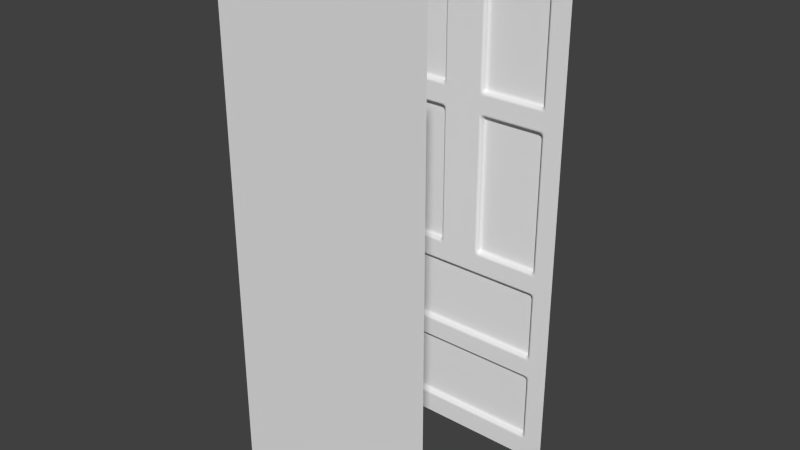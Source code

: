 # Source: Door.blend  (saved by Blender 2.76.0; exported with 4.5.12 LTS)
import bpy
from mathutils import Matrix  # noqa: F401  (used for matrix-valued properties, if any)

bpy.ops.wm.read_factory_settings(use_empty=True)
scene = bpy.context.scene
scene.name = 'Scene'

# ---- collections
col_collection_1 = bpy.data.collections.new('Collection 1'); scene.collection.children.link(col_collection_1)
col_collection_1.hide_render = True
col_collection_1.hide_viewport = True
col_collection_2 = bpy.data.collections.new('Collection 2'); scene.collection.children.link(col_collection_2)

# ---- world
world_world = bpy.data.worlds.new('World'); scene.world = world_world
world_world.color = (0.05088, 0.05088, 0.05088)
world_world.use_sun_shadow = False
world_world.sun_shadow_jitter_overblur = 0.0
world_world.cycles.sampling_method = 'MANUAL'
world_world.cycles.sample_map_resolution = 256

# ---- meshes
me_cube_001 = bpy.data.meshes.new('Cube.001')
me_cube_001.from_pydata([(-0.4064, -0.01905, -3.26e-08), (-0.4064, -0.01905, 2.032), (-0.4064, 0.01905, -3.26e-08), (-0.4064, 0.01905, 2.032), (0.4064, -0.01905, -3.26e-08), (0.4064, -0.01905, 2.032), (0.4064, 0.01905, -3.26e-08), (0.4064, 0.01905, 2.032)], [], [(1, 3, 2, 0), (3, 7, 6, 2), (7, 5, 4, 6), (5, 1, 0, 4), (0, 2, 6, 4), (5, 7, 3, 1)])
_uv = me_cube_001.uv_layers.new(name='UVMap')
_uv.uv.foreach_set('vector', [0.0, 1.0, 0.0, 1.0, 0.0, 0.0, 0.0, 0.0, 0.0, 1.0, 1.0, 1.0, 1.0, 0.0, 0.0, 0.0, 1.0, 1.0, 1.0, 1.0, 1.0, 0.0, 1.0, 0.0, 1.0, 1.0, 0.0, 1.0, 0.0, 0.0, 1.0, 0.0, 0.0, 0.0, 0.0, 0.0, 1.0, 0.0, 1.0, 0.0, 1.0, 1.0, 1.0, 1.0, 0.0, 1.0, 0.0, 1.0])
me_cube_001.use_remesh_preserve_volume = False
me_cube_001.use_remesh_preserve_attributes = False
me_cube_001.use_mirror_vertex_groups = False
me_cube_001.update()
me_cube_002 = bpy.data.meshes.new('Cube.002')
me_cube_002.from_pydata([(-0.4064, -0.01905, -3.26e-08), (-0.4064, -0.01905, 2.032), (0.4064, -0.01905, -3.26e-08), (0.4064, -0.01905, 2.032)], [], [(3, 1, 0, 2)])
_uv = me_cube_002.uv_layers.new(name='UVMap')
_uv.uv.foreach_set('vector', [1.0, 1.0, 0.0, 1.0, 0.0, 0.0, 1.0, 0.0])
me_cube_002.use_remesh_preserve_volume = False
me_cube_002.use_remesh_preserve_attributes = False
me_cube_002.use_mirror_vertex_groups = False
me_cube_002.update()
me_cube_000 = bpy.data.meshes.new('Cube.000')
me_cube_000.from_pydata([(-0.4064, -0.01905, -3.26e-08), (-0.4064, -0.01905, 2.032), (0.0, -0.01905, -3.26e-08), (0.0, -0.01905, 2.032), (-0.4064, -0.01905, 0.08835), (-0.4064, -0.01905, 0.1767), (-0.4064, -0.01905, 0.265), (-0.4064, -0.01905, 0.3534), (-0.4064, -0.01905, 0.4417), (-0.4064, -0.01905, 0.5301), (-0.4064, -0.01905, 0.6184), (-0.4064, -0.01905, 0.7068), (-0.4064, -0.01905, 0.7951), (-0.4064, -0.01905, 0.8835), (-0.4064, -0.01905, 0.9718), (-0.4064, -0.01905, 1.06), (-0.4064, -0.01905, 1.149), (-0.4064, -0.01905, 1.237), (-0.4064, -0.01905, 1.325), (-0.4064, -0.01905, 1.414), (-0.4064, -0.01905, 1.502), (-0.4064, -0.01905, 1.59), (-0.4064, -0.01905, 1.679), (-0.4064, -0.01905, 1.767), (-0.4064, -0.01905, 1.855), (-0.4064, -0.01905, 1.944), (0.0, -0.01905, 1.944), (0.0, -0.01905, 1.855), (0.0, -0.01905, 1.767), (0.0, -0.01905, 1.679), (0.0, -0.01905, 1.59), (0.0, -0.01905, 1.502), (0.0, -0.01905, 1.414), (0.0, -0.01905, 1.325), (0.0, -0.01905, 1.237), (0.0, -0.01905, 1.149), (0.0, -0.01905, 1.06), (0.0, -0.01905, 0.9718), (0.0, -0.01905, 0.8835), (0.0, -0.01905, 0.7951), (0.0, -0.01905, 0.7068), (0.0, -0.01905, 0.4417), (0.0, -0.01905, 0.3534), (0.0, -0.01905, 0.08835), (-0.08128, -0.01905, 2.032), (-0.1626, -0.01905, 2.032), (-0.2438, -0.01905, 2.032), (-0.3251, -0.01905, 2.032), (-0.3251, -0.01905, -3.26e-08), (-0.2438, -0.01905, -3.26e-08), (-0.1626, -0.01905, -3.26e-08), (-0.08128, -0.01905, -3.26e-08), (-0.3251, -0.01905, 1.944), (-0.2438, -0.01905, 1.944), (-0.1626, -0.01905, 1.944), (-0.08128, -0.01905, 1.944), (-0.3251, -0.01905, 1.855), (-0.08128, -0.01905, 1.855), (-0.3251, -0.01905, 1.767), (-0.08128, -0.01905, 1.767), (-0.3251, -0.01905, 1.679), (-0.08128, -0.01905, 1.679), (-0.3251, -0.01905, 1.59), (-0.08128, -0.01905, 1.59), (-0.3251, -0.01905, 1.502), (-0.08128, -0.01905, 1.502), (-0.3251, -0.01905, 1.414), (-0.2438, -0.01905, 1.414), (-0.1626, -0.01905, 1.414), (-0.08128, -0.01905, 1.414), (-0.3251, -0.01905, 1.325), (-0.2438, -0.01905, 1.325), (-0.1626, -0.01905, 1.325), (-0.08128, -0.01905, 1.325), (-0.3251, -0.01905, 1.237), (-0.08128, -0.01905, 1.237), (-0.3251, -0.01905, 1.149), (-0.08128, -0.01905, 1.149), (-0.3251, -0.01905, 1.06), (-0.08128, -0.01905, 1.06), (-0.3251, -0.01905, 0.9718), (-0.08128, -0.01905, 0.9718), (-0.3251, -0.01905, 0.8835), (-0.08128, -0.01905, 0.8835), (-0.3251, -0.01905, 0.7951), (-0.2438, -0.01905, 0.7951), (-0.1626, -0.01905, 0.7951), (-0.08128, -0.01905, 0.7951), (-0.3251, -0.01905, 0.7068), (-0.2438, -0.01905, 0.7068), (-0.1626, -0.01905, 0.7068), (-0.08128, -0.01905, 0.7068), (-0.3251, -0.01905, 0.6184), (-0.3251, -0.01905, 0.5301), (-0.3251, -0.01905, 0.4417), (-0.2438, -0.01905, 0.4417), (-0.1626, -0.01905, 0.4417), (-0.08128, -0.01905, 0.4417), (-0.3251, -0.01905, 0.3534), (-0.2438, -0.01905, 0.3534), (-0.1626, -0.01905, 0.3534), (-0.08128, -0.01905, 0.3534), (-0.3251, -0.01905, 0.265), (-0.3251, -0.01905, 0.1767), (-0.3251, -0.01905, 0.08835), (-0.2438, -0.01905, 0.08835), (-0.1626, -0.01905, 0.08835), (-0.08128, -0.01905, 0.08835), (0.0, 0.002539, 0.7068), (0.0, 0.002539, 0.6184), (0.0, 0.002539, 0.5301), (0.0, 0.002539, 0.4417), (0.0, 0.002539, 0.3534), (0.0, 0.002539, 0.265), (0.0, 0.002539, 0.1767), (0.0, 0.002539, 0.08835), (-0.08128, 0.002539, 0.7068), (-0.08128, 0.002539, 0.6184), (-0.08128, 0.002539, 0.5301), (-0.08128, 0.002539, 0.4417), (-0.08128, 0.002539, 0.3534), (-0.08128, 0.002539, 0.265), (-0.08128, 0.002539, 0.1767), (-0.08128, 0.002539, 0.08835), (-0.3251, 0.002539, 1.944), (-0.2438, 0.002539, 1.944), (-0.1626, 0.002539, 1.944), (-0.08128, 0.002539, 1.944), (-0.3251, 0.002539, 1.855), (-0.2438, 0.002539, 1.855), (-0.1626, 0.002539, 1.855), (-0.08128, 0.002539, 1.855), (-0.3251, 0.002539, 1.767), (-0.2438, 0.002539, 1.767), (-0.1626, 0.002539, 1.767), (-0.08128, 0.002539, 1.767), (-0.3251, 0.002539, 1.679), (-0.2438, 0.002539, 1.679), (-0.1626, 0.002539, 1.679), (-0.08128, 0.002539, 1.679), (-0.3251, 0.002539, 1.59), (-0.2438, 0.002539, 1.59), (-0.1626, 0.002539, 1.59), (-0.08128, 0.002539, 1.59), (-0.3251, 0.002539, 1.502), (-0.2438, 0.002539, 1.502), (-0.1626, 0.002539, 1.502), (-0.08128, 0.002539, 1.502), (-0.3251, 0.002539, 1.414), (-0.2438, 0.002539, 1.414), (-0.1626, 0.002539, 1.414), (-0.08128, 0.002539, 1.414), (-0.3251, 0.002539, 1.325), (-0.2438, 0.002539, 1.325), (-0.1626, 0.002539, 1.325), (-0.08128, 0.002539, 1.325), (-0.3251, 0.002539, 1.237), (-0.2438, 0.002539, 1.237), (-0.1626, 0.002539, 1.237), (-0.08128, 0.002539, 1.237), (-0.3251, 0.002539, 1.149), (-0.2438, 0.002539, 1.149), (-0.1626, 0.002539, 1.149), (-0.08128, 0.002539, 1.149), (-0.3251, 0.002539, 1.06), (-0.2438, 0.002539, 1.06), (-0.1626, 0.002539, 1.06), (-0.08128, 0.002539, 1.06), (-0.3251, 0.002539, 0.9718), (-0.2438, 0.002539, 0.9718), (-0.1626, 0.002539, 0.9718), (-0.08128, 0.002539, 0.9718), (-0.3251, 0.002539, 0.8835), (-0.2438, 0.002539, 0.8835), (-0.1626, 0.002539, 0.8835), (-0.08128, 0.002539, 0.8835), (-0.3251, 0.002539, 0.7951), (-0.2438, 0.002539, 0.7951), (-0.1626, 0.002539, 0.7951), (-0.08128, 0.002539, 0.7951), (-0.3251, 0.002539, 0.7068), (-0.2438, 0.002539, 0.7068), (-0.1626, 0.002539, 0.7068), (-0.3251, 0.002539, 0.6184), (-0.2438, 0.002539, 0.6184), (-0.1626, 0.002539, 0.6184), (-0.3251, 0.002539, 0.5301), (-0.2438, 0.002539, 0.5301), (-0.1626, 0.002539, 0.5301), (-0.3251, 0.002539, 0.4417), (-0.2438, 0.002539, 0.4417), (-0.1626, 0.002539, 0.4417), (-0.3251, 0.002539, 0.3534), (-0.2438, 0.002539, 0.3534), (-0.1626, 0.002539, 0.3534), (-0.3251, 0.002539, 0.265), (-0.2438, 0.002539, 0.265), (-0.1626, 0.002539, 0.265), (-0.3251, 0.002539, 0.1767), (-0.2438, 0.002539, 0.1767), (-0.1626, 0.002539, 0.1767), (-0.3251, 0.002539, 0.08835), (-0.2438, 0.002539, 0.08835), (-0.1626, 0.002539, 0.08835)], [], [(104, 4, 0, 48), (47, 1, 25, 52), (52, 25, 24, 56), (56, 24, 23, 58), (58, 23, 22, 60), (60, 22, 21, 62), (62, 21, 20, 64), (64, 20, 19, 66), (66, 19, 18, 70), (70, 18, 17, 74), (74, 17, 16, 76), (76, 16, 15, 78), (78, 15, 14, 80), (80, 14, 13, 82), (82, 13, 12, 84), (84, 12, 11, 88), (88, 11, 10, 92), (92, 10, 9, 93), (93, 9, 8, 94), (94, 8, 7, 98), (98, 7, 6, 102), (102, 6, 5, 103), (103, 5, 4, 104), (95, 96, 191, 190), (107, 43, 115, 123), (69, 65, 147, 151), (94, 95, 190, 189), (102, 103, 198, 195), (87, 83, 175, 179), (42, 101, 120, 112), (52, 56, 128, 124), (97, 41, 111, 119), (103, 104, 201, 198), (41, 97, 101, 42), (97, 96, 100, 101), (96, 95, 99, 100), (95, 94, 98, 99), (70, 74, 156, 152), (57, 55, 127, 131), (40, 91, 116, 108), (88, 92, 183, 180), (56, 58, 132, 128), (75, 73, 155, 159), (106, 107, 123, 203), (74, 76, 160, 156), (105, 106, 203, 202), (59, 57, 131, 135), (91, 90, 182, 116), (104, 105, 202, 201), (39, 87, 91, 40), (87, 86, 90, 91), (86, 85, 89, 90), (85, 84, 88, 89), (38, 83, 87, 39), (92, 93, 186, 183), (58, 60, 136, 132), (90, 89, 181, 182), (37, 81, 83, 38), (77, 75, 159, 163), (73, 72, 154, 155), (89, 88, 180, 181), (36, 79, 81, 37), (76, 78, 164, 160), (72, 71, 153, 154), (55, 54, 126, 127), (35, 77, 79, 36), (71, 70, 152, 153), (61, 59, 135, 139), (86, 87, 179, 178), (34, 75, 77, 35), (93, 94, 189, 186), (54, 53, 125, 126), (60, 62, 140, 136), (33, 73, 75, 34), (85, 86, 178, 177), (79, 77, 163, 167), (53, 52, 124, 125), (32, 69, 73, 33), (69, 68, 72, 73), (68, 67, 71, 72), (67, 66, 70, 71), (31, 65, 69, 32), (68, 69, 151, 150), (84, 85, 177, 176), (78, 80, 168, 164), (30, 63, 65, 31), (67, 68, 150, 149), (66, 67, 149, 148), (63, 61, 139, 143), (29, 61, 63, 30), (62, 64, 144, 140), (81, 79, 167, 171), (101, 100, 194, 120), (28, 59, 61, 29), (80, 82, 172, 168), (100, 99, 193, 194), (65, 63, 143, 147), (27, 57, 59, 28), (99, 98, 192, 193), (98, 102, 195, 192), (64, 66, 148, 144), (26, 55, 57, 27), (83, 81, 171, 175), (96, 97, 119, 191), (82, 84, 176, 172), (3, 44, 55, 26), (44, 45, 54, 55), (45, 46, 53, 54), (46, 47, 52, 53), (43, 107, 51, 2), (107, 106, 50, 51), (106, 105, 49, 50), (105, 104, 48, 49), (114, 122, 123, 115), (122, 200, 203, 123), (200, 199, 202, 203), (199, 198, 201, 202), (113, 121, 122, 114), (121, 197, 200, 122), (197, 196, 199, 200), (196, 195, 198, 199), (112, 120, 121, 113), (120, 194, 197, 121), (194, 193, 196, 197), (193, 192, 195, 196), (110, 118, 119, 111), (118, 188, 191, 119), (188, 187, 190, 191), (187, 186, 189, 190), (109, 117, 118, 110), (117, 185, 188, 118), (185, 184, 187, 188), (184, 183, 186, 187), (108, 116, 117, 109), (116, 182, 185, 117), (182, 181, 184, 185), (181, 180, 183, 184), (175, 174, 178, 179), (174, 173, 177, 178), (173, 172, 176, 177), (171, 170, 174, 175), (170, 169, 173, 174), (169, 168, 172, 173), (167, 166, 170, 171), (166, 165, 169, 170), (165, 164, 168, 169), (163, 162, 166, 167), (162, 161, 165, 166), (161, 160, 164, 165), (159, 158, 162, 163), (158, 157, 161, 162), (157, 156, 160, 161), (155, 154, 158, 159), (154, 153, 157, 158), (153, 152, 156, 157), (147, 146, 150, 151), (146, 145, 149, 150), (145, 144, 148, 149), (143, 142, 146, 147), (142, 141, 145, 146), (141, 140, 144, 145), (139, 138, 142, 143), (138, 137, 141, 142), (137, 136, 140, 141), (135, 134, 138, 139), (134, 133, 137, 138), (133, 132, 136, 137), (131, 130, 134, 135), (130, 129, 133, 134), (129, 128, 132, 133), (127, 126, 130, 131), (126, 125, 129, 130), (125, 124, 128, 129)])
_uv = me_cube_000.uv_layers.new(name='UVMap')
_uv.uv.foreach_set('vector', [0.2, 0.04348, 0.0, 0.04348, 0.0, 0.0, 0.2, 0.0, 0.2, 1.0, 0.0, 1.0, 0.0, 0.9565, 0.2, 0.9565, 0.2, 0.9565, 0.0, 0.9565, 0.0, 0.913, 0.2, 0.913, 0.2, 0.913, 0.0, 0.913, 0.0, 0.8696, 0.2, 0.8696, 0.2, 0.8696, 0.0, 0.8696, 0.0, 0.8261, 0.2, 0.8261, 0.2, 0.8261, 0.0, 0.8261, 0.0, 0.7826, 0.2, 0.7826, 0.2, 0.7826, 0.0, 0.7826, 0.0, 0.7391, 0.2, 0.7391, 0.2, 0.7391, 0.0, 0.7391, 0.0, 0.6957, 0.2, 0.6957, 0.2, 0.6957, 0.0, 0.6957, 0.0, 0.6522, 0.2, 0.6522, 0.2, 0.6522, 0.0, 0.6522, 0.0, 0.6087, 0.2, 0.6087, 0.2, 0.6087, 0.0, 0.6087, 0.0, 0.5652, 0.2, 0.5652, 0.2, 0.5652, 0.0, 0.5652, 0.0, 0.5217, 0.2, 0.5217, 0.2, 0.5217, 0.0, 0.5217, 0.0, 0.4783, 0.2, 0.4783, 0.2, 0.4783, 0.0, 0.4783, 0.0, 0.4348, 0.2, 0.4348, 0.2, 0.4348, 0.0, 0.4348, 0.0, 0.3913, 0.2, 0.3913, 0.2, 0.3913, 0.0, 0.3913, 0.0, 0.3478, 0.2, 0.3478, 0.2, 0.3478, 0.0, 0.3478, 0.0, 0.3043, 0.2, 0.3043, 0.2, 0.3043, 0.0, 0.3043, 0.0, 0.2609, 0.2, 0.2609, 0.2, 0.2609, 0.0, 0.2609, 0.0, 0.2174, 0.2, 0.2174, 0.2, 0.2174, 0.0, 0.2174, 0.0, 0.1739, 0.2, 0.1739, 0.2, 0.1739, 0.0, 0.1739, 0.0, 0.1304, 0.2, 0.1304, 0.2, 0.1304, 0.0, 0.1304, 0.0, 0.08696, 0.2, 0.08696, 0.2, 0.08696, 0.0, 0.08696, 0.0, 0.04348, 0.2, 0.04348, 0.4, 0.2174, 0.6, 0.2174, 0.6, 0.2174, 0.4, 0.2174, 0.8, 0.04348, 1.0, 0.04348, 1.0, 0.04348, 0.8, 0.04348, 0.8, 0.6957, 0.8, 0.7391, 0.8, 0.7391, 0.8, 0.6957, 0.2, 0.2174, 0.4, 0.2174, 0.4, 0.2174, 0.2, 0.2174, 0.2, 0.1304, 0.2, 0.08696, 0.2, 0.08696, 0.2, 0.1304, 0.8, 0.3913, 0.8, 0.4348, 0.8, 0.4348, 0.8, 0.3913, 1.0, 0.1739, 0.8, 0.1739, 0.8, 0.1739, 1.0, 0.1739, 0.2, 0.9565, 0.2, 0.913, 0.2, 0.913, 0.2, 0.9565, 0.8, 0.2174, 1.0, 0.2174, 1.0, 0.2174, 0.8, 0.2174, 0.2, 0.08696, 0.2, 0.04348, 0.2, 0.04348, 0.2, 0.08696, 1.0, 0.2174, 0.8, 0.2174, 0.8, 0.1739, 1.0, 0.1739, 0.8, 0.2174, 0.6, 0.2174, 0.6, 0.1739, 0.8, 0.1739, 0.6, 0.2174, 0.4, 0.2174, 0.4, 0.1739, 0.6, 0.1739, 0.4, 0.2174, 0.2, 0.2174, 0.2, 0.1739, 0.4, 0.1739, 0.2, 0.6522, 0.2, 0.6087, 0.2, 0.6087, 0.2, 0.6522, 0.8, 0.913, 0.8, 0.9565, 0.8, 0.9565, 0.8, 0.913, 1.0, 0.3478, 0.8, 0.3478, 0.8, 0.3478, 1.0, 0.3478, 0.2, 0.3478, 0.2, 0.3043, 0.2, 0.3043, 0.2, 0.3478, 0.2, 0.913, 0.2, 0.8696, 0.2, 0.8696, 0.2, 0.913, 0.8, 0.6087, 0.8, 0.6522, 0.8, 0.6522, 0.8, 0.6087, 0.6, 0.04348, 0.8, 0.04348, 0.8, 0.04348, 0.6, 0.04348, 0.2, 0.6087, 0.2, 0.5652, 0.2, 0.5652, 0.2, 0.6087, 0.4, 0.04348, 0.6, 0.04348, 0.6, 0.04348, 0.4, 0.04348, 0.8, 0.8696, 0.8, 0.913, 0.8, 0.913, 0.8, 0.8696, 0.8, 0.3478, 0.6, 0.3478, 0.6, 0.3478, 0.8, 0.3478, 0.2, 0.04348, 0.4, 0.04348, 0.4, 0.04348, 0.2, 0.04348, 1.0, 0.3913, 0.8, 0.3913, 0.8, 0.3478, 1.0, 0.3478, 0.8, 0.3913, 0.6, 0.3913, 0.6, 0.3478, 0.8, 0.3478, 0.6, 0.3913, 0.4, 0.3913, 0.4, 0.3478, 0.6, 0.3478, 0.4, 0.3913, 0.2, 0.3913, 0.2, 0.3478, 0.4, 0.3478, 1.0, 0.4348, 0.8, 0.4348, 0.8, 0.3913, 1.0, 0.3913, 0.2, 0.3043, 0.2, 0.2609, 0.2, 0.2609, 0.2, 0.3043, 0.2, 0.8696, 0.2, 0.8261, 0.2, 0.8261, 0.2, 0.8696, 0.6, 0.3478, 0.4, 0.3478, 0.4, 0.3478, 0.6, 0.3478, 1.0, 0.4783, 0.8, 0.4783, 0.8, 0.4348, 1.0, 0.4348, 0.8, 0.5652, 0.8, 0.6087, 0.8, 0.6087, 0.8, 0.5652, 0.8, 0.6522, 0.6, 0.6522, 0.6, 0.6522, 0.8, 0.6522, 0.4, 0.3478, 0.2, 0.3478, 0.2, 0.3478, 0.4, 0.3478, 1.0, 0.5217, 0.8, 0.5217, 0.8, 0.4783, 1.0, 0.4783, 0.2, 0.5652, 0.2, 0.5217, 0.2, 0.5217, 0.2, 0.5652, 0.6, 0.6522, 0.4, 0.6522, 0.4, 0.6522, 0.6, 0.6522, 0.8, 0.9565, 0.6, 0.9565, 0.6, 0.9565, 0.8, 0.9565, 1.0, 0.5652, 0.8, 0.5652, 0.8, 0.5217, 1.0, 0.5217, 0.4, 0.6522, 0.2, 0.6522, 0.2, 0.6522, 0.4, 0.6522, 0.8, 0.8261, 0.8, 0.8696, 0.8, 0.8696, 0.8, 0.8261, 0.6, 0.3913, 0.8, 0.3913, 0.8, 0.3913, 0.6, 0.3913, 1.0, 0.6087, 0.8, 0.6087, 0.8, 0.5652, 1.0, 0.5652, 0.2, 0.2609, 0.2, 0.2174, 0.2, 0.2174, 0.2, 0.2609, 0.6, 0.9565, 0.4, 0.9565, 0.4, 0.9565, 0.6, 0.9565, 0.2, 0.8261, 0.2, 0.7826, 0.2, 0.7826, 0.2, 0.8261, 1.0, 0.6522, 0.8, 0.6522, 0.8, 0.6087, 1.0, 0.6087, 0.4, 0.3913, 0.6, 0.3913, 0.6, 0.3913, 0.4, 0.3913, 0.8, 0.5217, 0.8, 0.5652, 0.8, 0.5652, 0.8, 0.5217, 0.4, 0.9565, 0.2, 0.9565, 0.2, 0.9565, 0.4, 0.9565, 1.0, 0.6957, 0.8, 0.6957, 0.8, 0.6522, 1.0, 0.6522, 0.8, 0.6957, 0.6, 0.6957, 0.6, 0.6522, 0.8, 0.6522, 0.6, 0.6957, 0.4, 0.6957, 0.4, 0.6522, 0.6, 0.6522, 0.4, 0.6957, 0.2, 0.6957, 0.2, 0.6522, 0.4, 0.6522, 1.0, 0.7391, 0.8, 0.7391, 0.8, 0.6957, 1.0, 0.6957, 0.6, 0.6957, 0.8, 0.6957, 0.8, 0.6957, 0.6, 0.6957, 0.2, 0.3913, 0.4, 0.3913, 0.4, 0.3913, 0.2, 0.3913, 0.2, 0.5217, 0.2, 0.4783, 0.2, 0.4783, 0.2, 0.5217, 1.0, 0.7826, 0.8, 0.7826, 0.8, 0.7391, 1.0, 0.7391, 0.4, 0.6957, 0.6, 0.6957, 0.6, 0.6957, 0.4, 0.6957, 0.2, 0.6957, 0.4, 0.6957, 0.4, 0.6957, 0.2, 0.6957, 0.8, 0.7826, 0.8, 0.8261, 0.8, 0.8261, 0.8, 0.7826, 1.0, 0.8261, 0.8, 0.8261, 0.8, 0.7826, 1.0, 0.7826, 0.2, 0.7826, 0.2, 0.7391, 0.2, 0.7391, 0.2, 0.7826, 0.8, 0.4783, 0.8, 0.5217, 0.8, 0.5217, 0.8, 0.4783, 0.8, 0.1739, 0.6, 0.1739, 0.6, 0.1739, 0.8, 0.1739, 1.0, 0.8696, 0.8, 0.8696, 0.8, 0.8261, 1.0, 0.8261, 0.2, 0.4783, 0.2, 0.4348, 0.2, 0.4348, 0.2, 0.4783, 0.6, 0.1739, 0.4, 0.1739, 0.4, 0.1739, 0.6, 0.1739, 0.8, 0.7391, 0.8, 0.7826, 0.8, 0.7826, 0.8, 0.7391, 1.0, 0.913, 0.8, 0.913, 0.8, 0.8696, 1.0, 0.8696, 0.4, 0.1739, 0.2, 0.1739, 0.2, 0.1739, 0.4, 0.1739, 0.2, 0.1739, 0.2, 0.1304, 0.2, 0.1304, 0.2, 0.1739, 0.2, 0.7391, 0.2, 0.6957, 0.2, 0.6957, 0.2, 0.7391, 1.0, 0.9565, 0.8, 0.9565, 0.8, 0.913, 1.0, 0.913, 0.8, 0.4348, 0.8, 0.4783, 0.8, 0.4783, 0.8, 0.4348, 0.6, 0.2174, 0.8, 0.2174, 0.8, 0.2174, 0.6, 0.2174, 0.2, 0.4348, 0.2, 0.3913, 0.2, 0.3913, 0.2, 0.4348, 1.0, 1.0, 0.8, 1.0, 0.8, 0.9565, 1.0, 0.9565, 0.8, 1.0, 0.6, 1.0, 0.6, 0.9565, 0.8, 0.9565, 0.6, 1.0, 0.4, 1.0, 0.4, 0.9565, 0.6, 0.9565, 0.4, 1.0, 0.2, 1.0, 0.2, 0.9565, 0.4, 0.9565, 1.0, 0.04348, 0.8, 0.04348, 0.8, 0.0, 1.0, 0.0, 0.8, 0.04348, 0.6, 0.04348, 0.6, 0.0, 0.8, 0.0, 0.6, 0.04348, 0.4, 0.04348, 0.4, 0.0, 0.6, 0.0, 0.4, 0.04348, 0.2, 0.04348, 0.2, 0.0, 0.4, 0.0, 1.0, 0.08696, 0.8, 0.08696, 0.8, 0.04348, 1.0, 0.04348, 0.8, 0.08696, 0.6, 0.08696, 0.6, 0.04348, 0.8, 0.04348, 0.6, 0.08696, 0.4, 0.08696, 0.4, 0.04348, 0.6, 0.04348, 0.4, 0.08696, 0.2, 0.08696, 0.2, 0.04348, 0.4, 0.04348, 1.0, 0.1304, 0.8, 0.1304, 0.8, 0.08696, 1.0, 0.08696, 0.8, 0.1304, 0.6, 0.1304, 0.6, 0.08696, 0.8, 0.08696, 0.6, 0.1304, 0.4, 0.1304, 0.4, 0.08696, 0.6, 0.08696, 0.4, 0.1304, 0.2, 0.1304, 0.2, 0.08696, 0.4, 0.08696, 1.0, 0.1739, 0.8, 0.1739, 0.8, 0.1304, 1.0, 0.1304, 0.8, 0.1739, 0.6, 0.1739, 0.6, 0.1304, 0.8, 0.1304, 0.6, 0.1739, 0.4, 0.1739, 0.4, 0.1304, 0.6, 0.1304, 0.4, 0.1739, 0.2, 0.1739, 0.2, 0.1304, 0.4, 0.1304, 1.0, 0.2609, 0.8, 0.2609, 0.8, 0.2174, 1.0, 0.2174, 0.8, 0.2609, 0.6, 0.2609, 0.6, 0.2174, 0.8, 0.2174, 0.6, 0.2609, 0.4, 0.2609, 0.4, 0.2174, 0.6, 0.2174, 0.4, 0.2609, 0.2, 0.2609, 0.2, 0.2174, 0.4, 0.2174, 1.0, 0.3043, 0.8, 0.3043, 0.8, 0.2609, 1.0, 0.2609, 0.8, 0.3043, 0.6, 0.3043, 0.6, 0.2609, 0.8, 0.2609, 0.6, 0.3043, 0.4, 0.3043, 0.4, 0.2609, 0.6, 0.2609, 0.4, 0.3043, 0.2, 0.3043, 0.2, 0.2609, 0.4, 0.2609, 1.0, 0.3478, 0.8, 0.3478, 0.8, 0.3043, 1.0, 0.3043, 0.8, 0.3478, 0.6, 0.3478, 0.6, 0.3043, 0.8, 0.3043, 0.6, 0.3478, 0.4, 0.3478, 0.4, 0.3043, 0.6, 0.3043, 0.4, 0.3478, 0.2, 0.3478, 0.2, 0.3043, 0.4, 0.3043, 0.8, 0.4348, 0.6, 0.4348, 0.6, 0.3913, 0.8, 0.3913, 0.6, 0.4348, 0.4, 0.4348, 0.4, 0.3913, 0.6, 0.3913, 0.4, 0.4348, 0.2, 0.4348, 0.2, 0.3913, 0.4, 0.3913, 0.8, 0.4783, 0.6, 0.4783, 0.6, 0.4348, 0.8, 0.4348, 0.6, 0.4783, 0.4, 0.4783, 0.4, 0.4348, 0.6, 0.4348, 0.4, 0.4783, 0.2, 0.4783, 0.2, 0.4348, 0.4, 0.4348, 0.8, 0.5217, 0.6, 0.5217, 0.6, 0.4783, 0.8, 0.4783, 0.6, 0.5217, 0.4, 0.5217, 0.4, 0.4783, 0.6, 0.4783, 0.4, 0.5217, 0.2, 0.5217, 0.2, 0.4783, 0.4, 0.4783, 0.8, 0.5652, 0.6, 0.5652, 0.6, 0.5217, 0.8, 0.5217, 0.6, 0.5652, 0.4, 0.5652, 0.4, 0.5217, 0.6, 0.5217, 0.4, 0.5652, 0.2, 0.5652, 0.2, 0.5217, 0.4, 0.5217, 0.8, 0.6087, 0.6, 0.6087, 0.6, 0.5652, 0.8, 0.5652, 0.6, 0.6087, 0.4, 0.6087, 0.4, 0.5652, 0.6, 0.5652, 0.4, 0.6087, 0.2, 0.6087, 0.2, 0.5652, 0.4, 0.5652, 0.8, 0.6522, 0.6, 0.6522, 0.6, 0.6087, 0.8, 0.6087, 0.6, 0.6522, 0.4, 0.6522, 0.4, 0.6087, 0.6, 0.6087, 0.4, 0.6522, 0.2, 0.6522, 0.2, 0.6087, 0.4, 0.6087, 0.8, 0.7391, 0.6, 0.7391, 0.6, 0.6957, 0.8, 0.6957, 0.6, 0.7391, 0.4, 0.7391, 0.4, 0.6957, 0.6, 0.6957, 0.4, 0.7391, 0.2, 0.7391, 0.2, 0.6957, 0.4, 0.6957, 0.8, 0.7826, 0.6, 0.7826, 0.6, 0.7391, 0.8, 0.7391, 0.6, 0.7826, 0.4, 0.7826, 0.4, 0.7391, 0.6, 0.7391, 0.4, 0.7826, 0.2, 0.7826, 0.2, 0.7391, 0.4, 0.7391, 0.8, 0.8261, 0.6, 0.8261, 0.6, 0.7826, 0.8, 0.7826, 0.6, 0.8261, 0.4, 0.8261, 0.4, 0.7826, 0.6, 0.7826, 0.4, 0.8261, 0.2, 0.8261, 0.2, 0.7826, 0.4, 0.7826, 0.8, 0.8696, 0.6, 0.8696, 0.6, 0.8261, 0.8, 0.8261, 0.6, 0.8696, 0.4, 0.8696, 0.4, 0.8261, 0.6, 0.8261, 0.4, 0.8696, 0.2, 0.8696, 0.2, 0.8261, 0.4, 0.8261, 0.8, 0.913, 0.6, 0.913, 0.6, 0.8696, 0.8, 0.8696, 0.6, 0.913, 0.4, 0.913, 0.4, 0.8696, 0.6, 0.8696, 0.4, 0.913, 0.2, 0.913, 0.2, 0.8696, 0.4, 0.8696, 0.8, 0.9565, 0.6, 0.9565, 0.6, 0.913, 0.8, 0.913, 0.6, 0.9565, 0.4, 0.9565, 0.4, 0.913, 0.6, 0.913, 0.4, 0.9565, 0.2, 0.9565, 0.2, 0.913, 0.4, 0.913])
me_cube_000.use_remesh_preserve_volume = False
me_cube_000.use_remesh_preserve_attributes = False
me_cube_000.use_mirror_vertex_groups = False
me_cube_000.update()

# ---- objects
ob_cube = bpy.data.objects.new('Cube', me_cube_001)
ob_cube_002 = bpy.data.objects.new('Cube.002', me_cube_002)
ob_cube_001 = bpy.data.objects.new('Cube.001', me_cube_000)

# ---- transforms, parenting, visibility, modifiers, constraints
ob_cube.location = (0.0, 0.0, 0.0)
ob_cube.lineart.crease_threshold = 0.0
ob_cube_002.location = (0.0, -0.7143, 0.0)
ob_cube_002.lineart.crease_threshold = 0.0
ob_cube_001.location = (0.0, 0.0, 0.0)
ob_cube_001.lineart.crease_threshold = 0.0
_m = ob_cube_001.modifiers.new('Mirror', 'MIRROR')
_m.use_clip = True
_m = ob_cube_001.modifiers.new('Bevel', 'BEVEL')
_m.segments = 8
_m.limit_method = 'NONE'
_m.spread = 0.0

# ---- collection membership
col_collection_1.objects.link(ob_cube)
col_collection_2.objects.link(ob_cube_002)
col_collection_2.objects.link(ob_cube_001)

# ---- scene / render settings (as saved in the file)
scene.frame_start = 1; scene.frame_end = 250; scene.frame_set(1)
scene.render.engine = 'BLENDER_EEVEE_NEXT'
scene.render.resolution_percentage = 50
scene.render.dither_intensity = 0.0
scene.render.use_bake_selected_to_active = True
scene.cycles.use_denoising = False
scene.cycles.samples = 10
scene.cycles.sampling_pattern = 'TABULATED_SOBOL'
scene.cycles.light_sampling_threshold = 0.0
scene.cycles.use_adaptive_sampling = False
scene.cycles.use_light_tree = False
scene.cycles.blur_glossy = 0.0
scene.cycles.pixel_filter_type = 'GAUSSIAN'
scene.cycles.sample_clamp_indirect = 0.0
scene.view_settings.view_transform = 'Standard'
bpy.context.view_layer.update()

# ---- added for rendering (the .blend has no active camera and no usable light): camera, sun
cam_auto = bpy.data.cameras.new('AutoCamera')
cam_auto.lens = 50.0
cam_auto.sensor_width = 36.0
cam_auto.clip_end = 1000.0
ob_auto_camera = bpy.data.objects.new('AutoCamera', cam_auto)
scene.collection.objects.link(ob_auto_camera)
ob_auto_camera.location = (2.14122, -2.92663, 2.72897)
ob_auto_camera.rotation_euler = (1.09748, -7.21219e-08, 0.694738)
scene.camera = ob_auto_camera
light_auto_sun = bpy.data.lights.new('AutoSun', 'SUN')
light_auto_sun.energy = 3.0
light_auto_sun.angle = 0.0523599
ob_auto_sun = bpy.data.objects.new('AutoSun', light_auto_sun)
scene.collection.objects.link(ob_auto_sun)
ob_auto_sun.rotation_euler = (0.872665, 0.174533, 0.523599)
bpy.context.view_layer.update()
